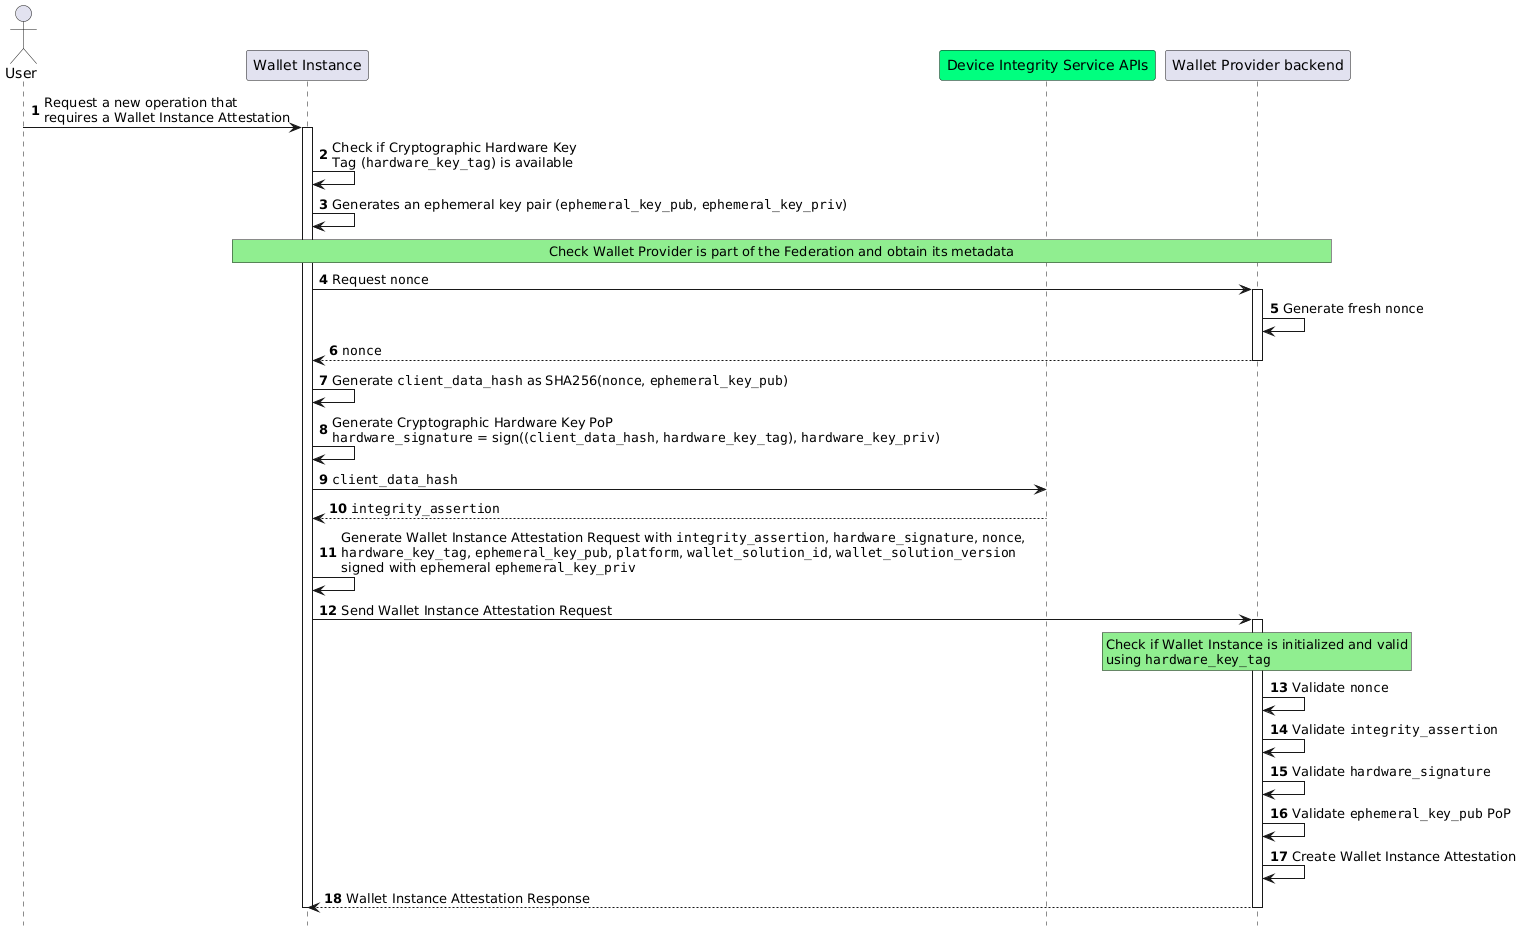

The diagram above was rendered by PlantUML. Its source (embedded in the PNG):
@startuml
autonumber
hide footbox

'participant
actor "User" as user
participant "Wallet Instance" as app 
participant "Device Integrity Service APIs" as aats #springgreen
participant "Wallet Provider backend" as bck


user->app: Request a new operation that\nrequires a Wallet Instance Attestation
activate app

app->app: Check if Cryptographic Hardware Key \nTag (""hardware_key_tag"") is available


app->app: Generates an ephemeral key pair (""ephemeral_key_pub"", ""ephemeral_key_priv"")

rnote over app,bck #LIGHTGREEN
Check Wallet Provider is part of the Federation and obtain its metadata
endrnote


app->bck: Request ""nonce""
activate bck

bck->bck: Generate fresh ""nonce""

bck-->app: ""nonce""
deactivate bck


app->app: Generate ""client_data_hash"" as SHA256(""nonce"", ""ephemeral_key_pub"")

app->app: Generate Cryptographic Hardware Key PoP\n""hardware_signature"" = sign((""client_data_hash"", ""hardware_key_tag""), ""hardware_key_priv"")

app->aats: ""client_data_hash""
aats-->app: ""integrity_assertion""

app->app: Generate Wallet Instance Attestation Request with ""integrity_assertion"", ""hardware_signature"", ""nonce"",\n""hardware_key_tag"", ""ephemeral_key_pub"", ""platform"", ""wallet_solution_id"", ""wallet_solution_version"" \nsigned with ephemeral ""ephemeral_key_priv""
app->bck: Send Wallet Instance Attestation Request
activate bck
rnote over bck,bck #LIGHTGREEN
Check if Wallet Instance is initialized and valid
using ""hardware_key_tag""
endrnote
bck->bck: Validate ""nonce""
bck->bck: Validate ""integrity_assertion""
bck->bck: Validate ""hardware_signature""
bck->bck: Validate ""ephemeral_key_pub"" PoP
bck->bck: Create Wallet Instance Attestation
bck-->app: Wallet Instance Attestation Response
deactivate bck

deactivate app
@enduml